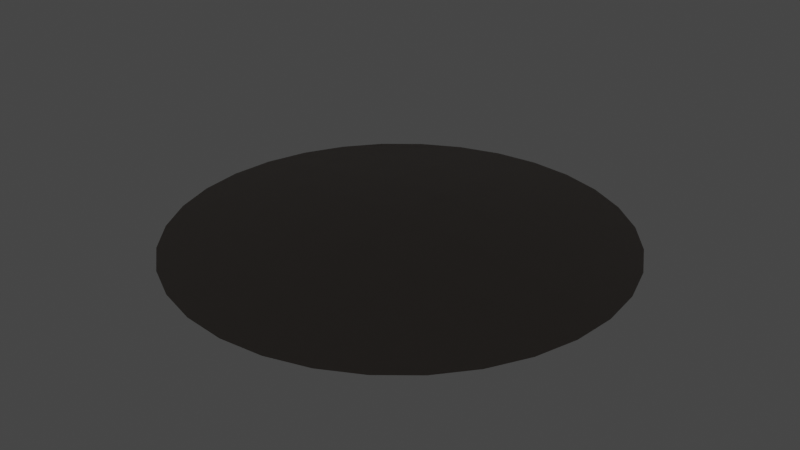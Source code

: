 # Source: Salar.blend  (saved by Blender 2.82.7; exported with 4.5.12 LTS)
import bpy
from mathutils import Matrix  # noqa: F401  (used for matrix-valued properties, if any)

bpy.ops.wm.read_factory_settings(use_empty=True)
scene = bpy.context.scene
scene.name = 'Scene'

# ---- collections
col_collection = bpy.data.collections.new('Collection'); scene.collection.children.link(col_collection)

# ---- images (referenced by path relative to the original .blend; pixels are not part of the script)
import os
ASSET_DIR = os.environ.get("B2B_ASSET_DIR", "")  # directory of the original .blend (textures are referenced by path, not embedded)
HERE = os.path.dirname(os.path.abspath(__file__))  # packed textures are extracted next to this script under _unpacked/

def load_image(name, relpath, width, height, colorspace="sRGB"):
    """Load a texture the original file referenced (path relative to the .blend, or extracted next to this script)."""
    p = next((c for c in (os.path.join(HERE, relpath), os.path.join(ASSET_DIR, relpath)) if relpath and os.path.exists(c)), "")
    if p:
        img = bpy.data.images.load(p, check_existing=True)
        img.name = name
    else:  # same state as the original file: an image datablock whose file is absent (Cycles renders it pink)
        img = bpy.data.images.new(name, width, height)
        img.source = "FILE"
        img.filepath = "//" + (relpath or name)
    img.colorspace_settings.name = colorspace
    return img
img_salar_topview_nrm_png = load_image('Salar_TopView_NRM.png', 'Textures/Salar_TopView_NRM.png', 1024, 1024, 'Non-Color')
img_salar_topview_bw_png = load_image('Salar_TopView_BW.png', 'Textures/Salar_TopView_BW.png', 1024, 1024, 'sRGB')

# ---- materials (node trees are filled in below, after node groups)
mat_mat_salar = bpy.data.materials.new('Mat_Salar')
mat_mat_salar.alpha_threshold = 0.0
mat_mat_salar.use_transparent_shadow = False
mat_mat_salar.line_color = (0.0, 0.0, 0.0, 1.0)

# ---- material node trees
mat_mat_salar.use_nodes = True; mat_mat_salar.node_tree.nodes.clear()
_N = mat_mat_salar.node_tree.nodes; _L = mat_mat_salar.node_tree.links
n0 = _N.new('ShaderNodeOutputMaterial'); n0.name = 'Material Output'; n0.location = (450, 300)
n1 = _N.new('ShaderNodeBsdfPrincipled'); n1.name = 'Principled BSDF'; n1.location = (160, 300)
n1.distribution = 'GGX'
n1.subsurface_method = 'BURLEY'
n1.inputs[2].default_value = 0.5591
n1.inputs[3].default_value = 1.45
n1.inputs[13].default_value = 0.2318
n1.inputs[27].default_value = (0.0, 0.0, 0.0, 1.0)
n1.inputs[28].default_value = 1.0
n2 = _N.new('ShaderNodeNormalMap'); n2.name = 'Normal Map'; n2.location = (-283, -350)
n2.uv_map = 'UVMap'
n2.inputs[0].default_value = 2.0
n3 = _N.new('ShaderNodeTexImage'); n3.name = 'Image Texture.001'; n3.location = (-1009, -336)
n3.image = img_salar_topview_nrm_png
n4 = _N.new('ShaderNodeTexImage'); n4.name = 'Image Texture'; n4.location = (-1020, 60)
n4.image = img_salar_topview_bw_png
n5 = _N.new('ShaderNodeValToRGB'); n5.name = 'ColorRamp'; n5.location = (-645, 107)
while len(n5.color_ramp.elements) > 1: n5.color_ramp.elements.remove(n5.color_ramp.elements[-1])
n5.color_ramp.elements[0].position = 0.5227; n5.color_ramp.elements[0].color = (0.0, 0.0, 0.0, 1.0)
_e = n5.color_ramp.elements.new(0.6909); _e.color = (1.0, 1.0, 1.0, 1.0)
n6 = _N.new('ShaderNodeMix'); n6.name = 'Mix'; n6.location = (-332, 261)
n6.data_type = 'RGBA'
n6.inputs[6].default_value = (0.5265, 0.4526, 0.3984, 1.0)
_L.new(n1.outputs[0], n0.inputs[0])
_L.new(n2.outputs[0], n1.inputs[5])
_L.new(n6.outputs[2], n1.inputs[0])
_L.new(n3.outputs[0], n2.inputs[1])
_L.new(n4.outputs[0], n5.inputs[0])
_L.new(n5.outputs[0], n6.inputs[7])
_L.new(n5.outputs[0], n6.inputs[0])
n0.is_active_output = True

# ---- world
world_world = bpy.data.worlds.new('World'); scene.world = world_world
world_world.use_nodes = True; world_world.node_tree.nodes.clear()
_N = world_world.node_tree.nodes; _L = world_world.node_tree.links
n0 = _N.new('ShaderNodeOutputWorld'); n0.name = 'World Output'; n0.location = (300, 300)
n1 = _N.new('ShaderNodeBackground'); n1.name = 'Background'; n1.location = (10, 300)
n1.inputs[0].default_value = (0.05088, 0.05088, 0.05088, 1.0)
_L.new(n1.outputs[0], n0.inputs[0])
n0.is_active_output = True
world_world.color = (0.05088, 0.05088, 0.05088)
world_world.use_sun_shadow = False
world_world.sun_shadow_jitter_overblur = 0.0

# ---- meshes
me_circle_003 = bpy.data.meshes.new('Circle.003')
me_circle_003.from_pydata([(-7.851e-08, 0.8375, 0.02572), (-0.3205, 0.7737, 0.02572), (-0.5924, 0.5924, 0.02572), (-0.7737, 0.3205, 0.02572), (-0.8375, -3.866e-08, 0.02572), (-0.7737, -0.3205, 0.02572), (-0.5924, -0.5924, 0.02572), (-0.3205, -0.7737, 0.02572), (-1.361e-07, -0.8375, 0.02572), (0.3205, -0.7737, 0.02572), (0.5924, -0.5924, 0.02572), (0.7737, -0.3205, 0.02572), (0.8375, 6.151e-09, 0.02572), (0.7737, 0.3205, 0.02572), (0.5924, 0.5924, 0.02572), (0.3205, 0.7737, 0.02572), (-0.4205, 0.4081, 0.06555), (-0.4589, -4.026e-08, 0.08624), (-0.4205, -0.4081, 0.06555), (-3.61e-08, 0.4417, 0.08845), (-4.25e-08, -1.226e-08, 0.1229), (-5.291e-08, -0.4417, 0.08845), (0.4205, 0.4081, 0.06555), (0.4589, 2.856e-08, 0.08624), (0.4205, -0.4081, 0.06555), (-0.1634, 0.8213, 0.02572), (-0.4652, 0.6963, 0.02572), (-0.6963, 0.4652, 0.02572), (-0.8213, 0.1634, 0.02572), (-0.8213, -0.1634, 0.02572), (-0.6963, -0.4652, 0.02572), (-0.4652, -0.6963, 0.02572), (-0.1634, -0.8213, 0.02572), (0.1634, -0.8213, 0.02572), (0.4652, -0.6963, 0.02572), (0.6963, -0.4652, 0.02572), (0.8213, -0.1634, 0.02572), (0.8213, 0.1634, 0.02572), (0.6963, 0.4652, 0.02572), (0.4652, 0.6963, 0.02572), (0.1634, 0.8213, 0.02572), (-0.6034, 0.3683, 0.04622), (-0.375, 0.5949, 0.04658), (-0.2166, 0.4332, 0.08159), (-5.291e-08, 0.6439, 0.05826), (0.2166, 0.4332, 0.08159), (0.375, 0.5949, 0.04658), (0.6034, 0.3683, 0.04622), (-0.6557, -3.726e-08, 0.05657), (-0.4492, 0.208, 0.08025), (-0.237, -2.896e-08, 0.1118), (-3.84e-08, 0.2252, 0.1128), (0.237, 9.352e-09, 0.1118), (0.4492, 0.208, 0.08025), (0.6557, 3.176e-08, 0.05657), (-0.6034, -0.3683, 0.04622), (-0.4492, -0.208, 0.08025), (-0.2166, -0.4332, 0.08159), (-4.36e-08, -0.2252, 0.1128), (0.2166, -0.4332, 0.08159), (0.4492, -0.208, 0.08025), (0.6034, -0.3683, 0.04622), (-0.375, -0.5949, 0.04658), (-8.572e-08, -0.6439, 0.05826), (0.375, -0.5949, 0.04658), (-0.5412, 0.5365, 0.0365), (-0.1924, 0.6315, 0.05479), (0.1924, 0.6315, 0.05479), (0.5412, 0.5365, 0.0365), (-0.6425, 0.1877, 0.0536), (-0.2318, 0.2208, 0.1029), (0.2318, 0.2208, 0.1029), (0.6425, 0.1877, 0.0536), (-0.6425, -0.1877, 0.0536), (-0.2318, -0.2208, 0.1029), (0.2318, -0.2208, 0.1029), (0.6425, -0.1877, 0.0536), (-0.5412, -0.5365, 0.0365), (-0.1924, -0.6315, 0.05479), (0.1924, -0.6315, 0.05479), (0.5412, -0.5365, 0.0365)], [], [(3, 41, 65, 27), (41, 16, 42, 65), (65, 42, 1, 26), (27, 65, 26, 2), (16, 43, 66, 42), (43, 19, 44, 66), (66, 44, 0, 25), (42, 66, 25, 1), (19, 45, 67, 44), (45, 22, 46, 67), (67, 46, 15, 40), (44, 67, 40, 0), (22, 47, 68, 46), (47, 13, 38, 68), (68, 38, 14, 39), (46, 68, 39, 15), (4, 48, 69, 28), (48, 17, 49, 69), (69, 49, 16, 41), (28, 69, 41, 3), (17, 50, 70, 49), (50, 20, 51, 70), (70, 51, 19, 43), (49, 70, 43, 16), (20, 52, 71, 51), (52, 23, 53, 71), (71, 53, 22, 45), (51, 71, 45, 19), (23, 54, 72, 53), (54, 12, 37, 72), (72, 37, 13, 47), (53, 72, 47, 22), (5, 55, 73, 29), (55, 18, 56, 73), (73, 56, 17, 48), (29, 73, 48, 4), (18, 57, 74, 56), (57, 21, 58, 74), (74, 58, 20, 50), (56, 74, 50, 17), (21, 59, 75, 58), (59, 24, 60, 75), (75, 60, 23, 52), (58, 75, 52, 20), (24, 61, 76, 60), (61, 11, 36, 76), (76, 36, 12, 54), (60, 76, 54, 23), (6, 31, 77, 30), (31, 7, 62, 77), (77, 62, 18, 55), (30, 77, 55, 5), (7, 32, 78, 62), (32, 8, 63, 78), (78, 63, 21, 57), (62, 78, 57, 18), (8, 33, 79, 63), (33, 9, 64, 79), (79, 64, 24, 59), (63, 79, 59, 21), (9, 34, 80, 64), (34, 10, 35, 80), (80, 35, 11, 61), (64, 80, 61, 24)])
me_circle_003.polygons.foreach_set('use_smooth', [True] * 64)
_uv = me_circle_003.uv_layers.new(name='UVMap')
_uv.uv.foreach_set('vector', [1.824, -0.3841, 1.488, -0.4088, 1.31, -0.7008, 1.629, -0.6297, 1.488, -0.4088, 1.131, -0.4141, 0.9783, -0.7466, 1.31, -0.7008, 1.31, -0.7008, 0.9783, -0.7466, 0.8112, -1.062, 1.113, -0.9751, 1.629, -0.6297, 1.31, -0.7008, 1.113, -0.9751, 1.408, -0.858, 1.131, -0.4141, 0.7426, -0.3844, 0.6247, -0.7465, 0.9783, -0.7466, 0.7426, -0.3844, 0.3372, -0.3199, 0.2621, -0.6982, 0.6247, -0.7465, 0.6247, -0.7465, 0.2621, -0.6982, 0.19, -1.062, 0.5006, -1.092, 0.9783, -0.7466, 0.6247, -0.7465, 0.5006, -1.092, 0.8112, -1.062, 0.3372, -0.3199, -0.06206, -0.2247, -0.09136, -0.6043, 0.2621, -0.6982, -0.06206, -0.2247, -0.4326, -0.1037, -0.4183, -0.4693, -0.09136, -0.6043, -0.09136, -0.6043, -0.4183, -0.4693, -0.3842, -0.8243, -0.1088, -0.9712, 0.2621, -0.6982, -0.09136, -0.6043, -0.1088, -0.9712, 0.19, -1.062, -0.4326, -0.1037, -0.7599, 0.03733, -0.7077, -0.3001, -0.4183, -0.4693, -0.7599, 0.03733, -1.062, 0.1887, -0.9751, -0.1128, -0.7077, -0.3001, -0.7077, -0.3001, -0.9751, -0.1128, -0.858, -0.4082, -0.6297, -0.6292, -0.4183, -0.4693, -0.7077, -0.3001, -0.6297, -0.6292, -0.3842, -0.8243, 2.062, 0.19, 1.72, 0.2578, 1.626, -0.08676, 1.971, -0.1087, 1.72, 0.2578, 1.352, 0.3309, 1.258, -0.05208, 1.626, -0.08676, 1.626, -0.08676, 1.258, -0.05208, 1.131, -0.4141, 1.488, -0.4088, 1.971, -0.1087, 1.626, -0.08676, 1.488, -0.4088, 1.824, -0.3841, 1.352, 0.3309, 0.9393, 0.4128, 0.8487, 0.005088, 1.258, -0.05208, 0.9393, 0.4128, 0.5, 0.5, 0.4171, 0.08272, 0.8487, 0.005088, 0.8487, 0.005088, 0.4171, 0.08272, 0.3372, -0.3199, 0.7426, -0.3844, 1.258, -0.05208, 0.8487, 0.005088, 0.7426, -0.3844, 1.131, -0.4141, 0.5, 0.5, 0.06064, 0.5872, -0.01135, 0.1758, 0.4171, 0.08272, 0.06064, 0.5872, -0.352, 0.6691, -0.4111, 0.2792, -0.01135, 0.1758, -0.01135, 0.1758, -0.4111, 0.2792, -0.4326, -0.1037, -0.06206, -0.2247, 0.4171, 0.08272, -0.01135, 0.1758, -0.06206, -0.2247, 0.3372, -0.3199, -0.352, 0.6691, -0.7202, 0.7422, -0.7652, 0.388, -0.4111, 0.2792, -0.7202, 0.7422, -1.062, 0.81, -1.092, 0.4994, -0.7652, 0.388, -0.7652, 0.388, -1.092, 0.4994, -1.062, 0.1887, -0.7599, 0.03733, -0.4111, 0.2792, -0.7652, 0.388, -0.7599, 0.03733, -0.4326, -0.1037, 2.062, 0.8113, 1.76, 0.9627, 1.765, 0.612, 2.092, 0.5006, 1.76, 0.9627, 1.433, 1.104, 1.411, 0.7208, 1.765, 0.612, 1.765, 0.612, 1.411, 0.7208, 1.352, 0.3309, 1.72, 0.2578, 2.092, 0.5006, 1.765, 0.612, 1.72, 0.2578, 2.062, 0.19, 1.433, 1.104, 1.062, 1.225, 1.011, 0.8242, 1.411, 0.7208, 1.062, 1.225, 0.6627, 1.32, 0.5828, 0.9173, 1.011, 0.8242, 1.011, 0.8242, 0.5828, 0.9173, 0.5, 0.5, 0.9393, 0.4128, 1.411, 0.7208, 1.011, 0.8242, 0.9393, 0.4128, 1.352, 0.3309, 0.6627, 1.32, 0.2574, 1.384, 0.1512, 0.9949, 0.5828, 0.9173, 0.2574, 1.384, -0.1313, 1.414, -0.2577, 1.052, 0.1512, 0.9949, 0.1512, 0.9949, -0.2577, 1.052, -0.352, 0.6691, 0.06064, 0.5872, 0.5828, 0.9173, 0.1512, 0.9949, 0.06064, 0.5872, 0.5, 0.5, -0.1313, 1.414, -0.4877, 1.409, -0.6265, 1.087, -0.2577, 1.052, -0.4877, 1.409, -0.8243, 1.384, -0.9712, 1.109, -0.6265, 1.087, -0.6265, 1.087, -0.9712, 1.109, -1.062, 0.81, -0.7202, 0.7422, -0.2577, 1.052, -0.6265, 1.087, -0.7202, 0.7422, -0.352, 0.6691, 1.858, 1.408, 1.63, 1.629, 1.708, 1.3, 1.975, 1.113, 1.63, 1.629, 1.384, 1.824, 1.418, 1.469, 1.708, 1.3, 1.708, 1.3, 1.418, 1.469, 1.433, 1.104, 1.76, 0.9627, 1.975, 1.113, 1.708, 1.3, 1.76, 0.9627, 2.062, 0.8113, 1.384, 1.824, 1.109, 1.971, 1.091, 1.604, 1.418, 1.469, 1.109, 1.971, 0.81, 2.062, 0.7378, 1.698, 1.091, 1.604, 1.091, 1.604, 0.7378, 1.698, 0.6627, 1.32, 1.062, 1.225, 1.418, 1.469, 1.091, 1.604, 1.062, 1.225, 1.433, 1.104, 0.81, 2.062, 0.4994, 2.092, 0.3753, 1.746, 0.7378, 1.698, 0.4994, 2.092, 0.1887, 2.062, 0.02161, 1.747, 0.3753, 1.746, 0.3753, 1.746, 0.02161, 1.747, -0.1313, 1.414, 0.2574, 1.384, 0.7378, 1.698, 0.3753, 1.746, 0.2574, 1.384, 0.6627, 1.32, 0.1887, 2.062, -0.1127, 1.975, -0.3105, 1.701, 0.02161, 1.747, -0.1127, 1.975, -0.4082, 1.858, -0.6292, 1.63, -0.3105, 1.701, -0.3105, 1.701, -0.6292, 1.63, -0.8243, 1.384, -0.4877, 1.409, 0.02161, 1.747, -0.3105, 1.701, -0.4877, 1.409, -0.1313, 1.414])
me_circle_003.materials.append(mat_mat_salar)
me_circle_003.use_remesh_fix_poles = True
me_circle_003.use_remesh_preserve_attributes = False
me_circle_003.use_mirror_vertex_groups = False
me_circle_003.update()

# ---- objects
ob_salar = bpy.data.objects.new('Salar', me_circle_003)

# ---- transforms, parenting, visibility, modifiers, constraints
ob_salar.location = (0.0, 0.0, -0.05788)
ob_salar.lineart.crease_threshold = 0.0

# ---- collection membership
col_collection.objects.link(ob_salar)

# ---- scene / render settings (as saved in the file)
scene.frame_start = 1; scene.frame_end = 250; scene.frame_set(1)
scene.render.engine = 'BLENDER_EEVEE_NEXT'
scene.cycles.use_denoising = False
scene.cycles.samples = 128
scene.cycles.sampling_pattern = 'TABULATED_SOBOL'
scene.cycles.use_adaptive_sampling = False
scene.cycles.use_light_tree = False
scene.view_settings.view_transform = 'Filmic'
bpy.context.view_layer.update()

# ---- added for rendering (the .blend has no active camera and no usable light): camera, sun
cam_auto = bpy.data.cameras.new('AutoCamera')
cam_auto.lens = 50.0
cam_auto.sensor_width = 36.0
cam_auto.clip_end = 1000.0
ob_auto_camera = bpy.data.objects.new('AutoCamera', cam_auto)
scene.collection.objects.link(ob_auto_camera)
ob_auto_camera.location = (2.19342, -2.6321, 1.77118)
ob_auto_camera.rotation_euler = (1.09748, -7.21219e-08, 0.694738)
scene.camera = ob_auto_camera
light_auto_sun = bpy.data.lights.new('AutoSun', 'SUN')
light_auto_sun.energy = 3.0
light_auto_sun.angle = 0.0523599
ob_auto_sun = bpy.data.objects.new('AutoSun', light_auto_sun)
scene.collection.objects.link(ob_auto_sun)
ob_auto_sun.rotation_euler = (0.872665, 0.174533, 0.523599)
bpy.context.view_layer.update()
